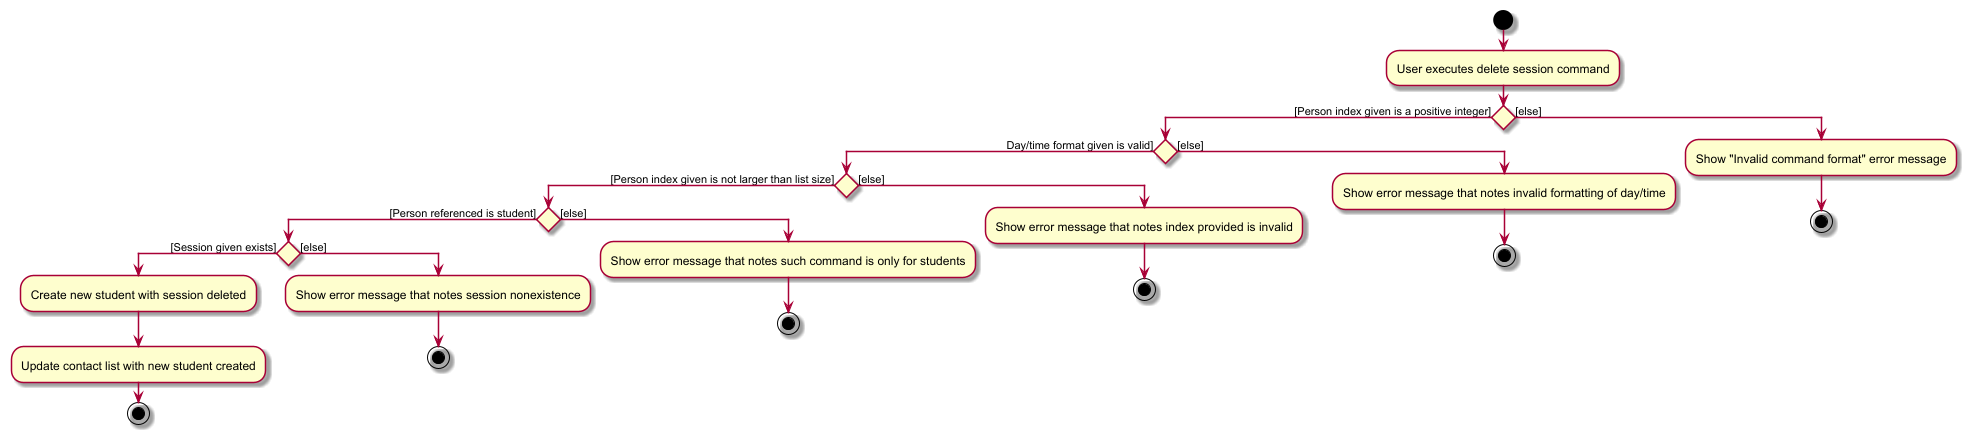

The diagram above was rendered by PlantUML. Its source (embedded in the PNG):
@startuml
'https://plantuml.com/activity-diagram-beta
skin rose

start
:User executes delete session command;
if () then ([Person index given is a positive integer])
    if () then (Day/time format given is valid])
        if () then ([Person index given is not larger than list size])
            if () then ([Person referenced is student])
                if () then ([Session given exists])
                    :Create new student with session deleted;
                    :Update contact list with new student created;
                    stop
                else ([else])
                    :Show error message that notes session nonexistence;
                    stop
                endif
            else ([else])
                :Show error message that notes such command is only for students;
                stop
            endif
        else ([else])
            :Show error message that notes index provided is invalid;
            stop
        endif
    else ([else])
        :Show error message that notes invalid formatting of day/time;
        stop
    endif
else ([else])
    :Show "Invalid command format" error message;
    stop
endif

@enduml